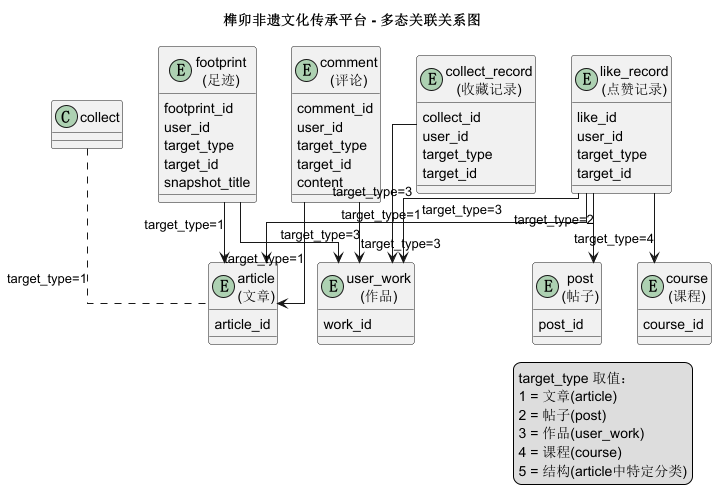

The diagram above was rendered by PlantUML. Its source (embedded in the PNG):
@startuml polymorphism
' 榫卯非遗文化传承平台 - 多态关联关系图
' 展示 like_record / collect_record / comment / footprint 四张表
' 如何通过 target_type + target_id 与 article / post / user_work / course 关联
' 这是本项目的核心创新设计

title 榫卯非遗文化传承平台 - 多态关联关系图

skinparam linetype ortho

entity "like_record\n(点赞记录)" as Like {
    like_id
    user_id
    target_type
    target_id
}

entity "collect_record\n(收藏记录)" as Collect {
    collect_id
    user_id
    target_type
    target_id
}

entity "comment\n(评论)" as Comment {
    comment_id
    user_id
    target_type
    target_id
    content
}

entity "footprint\n(足迹)" as Footprint {
    footprint_id
    user_id
    target_type
    target_id
    snapshot_title
}

entity "article\n(文章)" as Article {
    article_id
}

entity "post\n(帖子)" as Post {
    post_id
}

entity "user_work\n(作品)" as Work {
    work_id
}

entity "course\n(课程)" as Course {
    course_id
}

Like --> Article : target_type=1
collect .. Article : target_type=1
Comment --> Article : target_type=1
Footprint --> Article : target_type=1

Like --> Post : target_type=2
Like --> Work : target_type=3
Collect --> Work : target_type=3
Comment --> Work : target_type=3
Footprint --> Work : target_type=3

Like --> Course : target_type=4

legend right
    target_type 取值：
    1 = 文章(article)
    2 = 帖子(post)
    3 = 作品(user_work)
    4 = 课程(course)
    5 = 结构(article中特定分类)
endlegend

@enduml